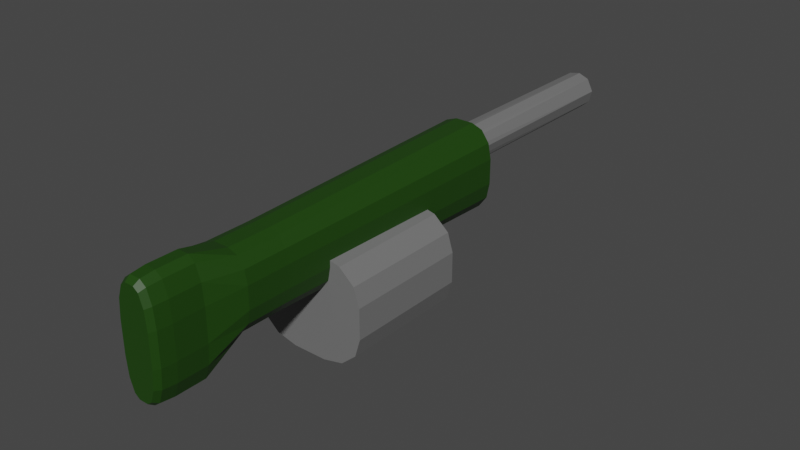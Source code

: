 # Source: LMG.blend  (saved by Blender 3.4.6; exported with 4.5.12 LTS)
import bpy
from mathutils import Matrix  # noqa: F401  (used for matrix-valued properties, if any)

bpy.ops.wm.read_factory_settings(use_empty=True)
scene = bpy.context.scene
scene.name = 'Scene'

# ---- collections
col_collection = bpy.data.collections.new('Collection'); scene.collection.children.link(col_collection)

# ---- materials (node trees are filled in below, after node groups)
mat_lmg_main = bpy.data.materials.new('LMG_main')
mat_lmg_main.use_transparent_shadow = False
mat_lmg_grey = bpy.data.materials.new('LMG_grey')
mat_lmg_grey.use_transparent_shadow = False

# ---- material node trees
mat_lmg_main.use_nodes = True; mat_lmg_main.node_tree.nodes.clear()
_N = mat_lmg_main.node_tree.nodes; _L = mat_lmg_main.node_tree.links
n0 = _N.new('ShaderNodeBsdfPrincipled'); n0.name = 'Principled BSDF'; n0.location = (10, 300)
n0.distribution = 'GGX'
n0.subsurface_method = 'RANDOM_WALK_SKIN'
n0.inputs[0].default_value = (0.01214, 0.05497, 0.001981, 1.0)
n0.inputs[3].default_value = 1.45
n0.inputs[27].default_value = (0.0, 0.0, 0.0, 1.0)
n0.inputs[28].default_value = 1.0
n1 = _N.new('ShaderNodeOutputMaterial'); n1.name = 'Material Output'; n1.location = (300, 300)
_L.new(n0.outputs[0], n1.inputs[0])
n1.is_active_output = True
mat_lmg_grey.use_nodes = True; mat_lmg_grey.node_tree.nodes.clear()
_N = mat_lmg_grey.node_tree.nodes; _L = mat_lmg_grey.node_tree.links
n0 = _N.new('ShaderNodeBsdfPrincipled'); n0.name = 'Principled BSDF'; n0.location = (10, 300)
n0.distribution = 'GGX'
n0.subsurface_method = 'RANDOM_WALK_SKIN'
n0.inputs[0].default_value = (0.1679, 0.1679, 0.1679, 1.0)
n0.inputs[3].default_value = 1.45
n0.inputs[27].default_value = (0.0, 0.0, 0.0, 1.0)
n0.inputs[28].default_value = 1.0
n1 = _N.new('ShaderNodeOutputMaterial'); n1.name = 'Material Output'; n1.location = (300, 300)
_L.new(n0.outputs[0], n1.inputs[0])
n1.is_active_output = True

# ---- world
world_world = bpy.data.worlds.new('World'); scene.world = world_world
world_world.use_nodes = True; world_world.node_tree.nodes.clear()
_N = world_world.node_tree.nodes; _L = world_world.node_tree.links
n0 = _N.new('ShaderNodeOutputWorld'); n0.name = 'World Output'; n0.location = (300, 300)
n1 = _N.new('ShaderNodeBackground'); n1.name = 'Background'; n1.location = (10, 300)
n1.inputs[0].default_value = (0.05088, 0.05088, 0.05088, 1.0)
_L.new(n1.outputs[0], n0.inputs[0])
n0.is_active_output = True
world_world.color = (0.05088, 0.05088, 0.05088)
world_world.use_sun_shadow = False
world_world.sun_shadow_jitter_overblur = 0.0

# ---- meshes
me_lmg_mesh = bpy.data.meshes.new('LMG_mesh')
me_lmg_mesh.from_pydata([(0.09862, 1.001, -13.44), (0.6711, 0.7723, -13.44), (0.1969, 0.99, 13.44), (0.5556, 0.8315, 13.44), (1.014, 0.09991, -13.44), (0.8553, 0.5412, 13.44), (1.012, -0.02517, 13.44), (0.8553, -0.5412, -13.44), (0.4105, -0.9252, -13.44), (0.7879, -0.6466, 13.44), (-0.0809, -1.001, -13.44), (0.1981, -0.9957, 13.44), (-0.5412, -0.8553, -13.44), (-0.4105, -0.9252, 13.44), (-0.8773, -0.4889, -13.44), (-1.012, -0.02518, -13.44), (-0.8989, -0.4805, 13.44), (-1.001, 0.09862, 13.44), (-0.8939, 0.4578, -13.44), (-0.8773, 0.4889, 13.44), (-0.5075, 0.8884, -13.44), (-0.4567, 0.9156, 13.44), (-1.459, -1.52, 13.9), (-0.425, -2.935, 13.9), (-1.32, -2.228, 13.9), (-0.942, -2.746, 13.9), (-0.425, 1.059, 13.9), (-1.459, -0.3566, 13.9), (-0.942, 0.869, 13.9), (-1.32, 0.351, 13.9), (-0.4966, -3.272, -2.548), (-1.705, -1.618, -2.548), (-1.101, -3.05, -2.548), (-1.543, -2.445, -2.548), (-1.705, -0.2586, -2.548), (-0.4966, 1.395, -2.548), (-1.543, 0.5683, -2.548), (-1.101, 1.174, -2.548), (0.425, -2.935, 13.9), (1.459, -1.52, 13.9), (0.942, -2.746, 13.9), (1.32, -2.228, 13.9), (1.459, -0.3566, 13.9), (0.425, 1.059, 13.9), (1.32, 0.351, 13.9), (0.942, 0.869, 13.9), (1.705, -1.618, -2.548), (0.4966, -3.272, -2.548), (1.543, -2.445, -2.548), (1.101, -3.05, -2.548), (0.4966, 1.395, -2.548), (1.705, -0.2586, -2.548), (1.101, 1.174, -2.548), (1.543, 0.5683, -2.548), (-0.3051, -4.479, 15.84), (-0.6763, -4.194, 15.84), (-0.9479, -3.413, 15.84), (-1.047, -2.347, 15.84), (-0.6763, 1.253, 15.84), (-0.3051, 1.539, 15.84), (-0.9479, 0.4724, 15.84), (-1.047, -0.5938, 15.84), (0.6763, -4.194, 15.84), (0.3051, -4.479, 15.84), (0.9479, -3.413, 15.84), (1.047, -2.347, 15.84), (0.3051, 1.539, 15.84), (0.6763, 1.253, 15.84), (0.9479, 0.4724, 15.84), (1.047, -0.5938, 15.84), (-0.425, -2.935, 11.57), (-0.942, -2.746, 11.57), (-1.32, -2.228, 11.57), (-1.459, -1.52, 11.57), (-0.425, 1.059, 11.57), (-0.942, 0.869, 11.57), (-1.32, 0.351, 11.57), (-1.459, -0.3566, 11.57), (0.425, -2.935, 11.57), (0.942, -2.746, 11.57), (1.32, -2.228, 11.57), (1.459, -1.52, 11.57), (0.425, 1.059, 11.57), (0.942, 0.869, 11.57), (1.32, 0.351, 11.57), (1.459, -0.3566, 11.57), (-0.3051, -4.479, 17.47), (-0.2486, -4.184, 18.52), (-0.2886, -4.393, 18.21), (-0.5109, -3.982, 18.52), (-0.6763, -4.194, 17.47), (-0.6278, -4.132, 18.21), (-0.7383, -3.329, 18.52), (-0.9479, -3.413, 17.47), (-0.8866, -3.388, 18.21), (-0.8317, -2.328, 18.52), (-1.047, -2.347, 17.47), (-0.9842, -2.341, 18.21), (-0.6763, 1.253, 17.47), (-0.5109, 1.041, 18.52), (-0.6278, 1.191, 18.21), (-0.2486, 1.243, 18.52), (-0.3051, 1.539, 17.47), (-0.2886, 1.452, 18.21), (-0.9479, 0.4724, 17.47), (-0.7383, 0.3881, 18.52), (-0.8866, 0.4477, 18.21), (-1.047, -0.5938, 17.47), (-0.8317, -0.6126, 18.52), (-0.9842, -0.5993, 18.21), (0.6763, -4.194, 17.47), (0.5109, -3.982, 18.52), (0.6278, -4.132, 18.21), (0.2486, -4.184, 18.52), (0.3051, -4.479, 17.47), (0.2886, -4.393, 18.21), (0.9479, -3.413, 17.47), (0.7383, -3.329, 18.52), (0.8866, -3.388, 18.21), (1.047, -2.347, 17.47), (0.8317, -2.328, 18.52), (0.9842, -2.341, 18.21), (0.3051, 1.539, 17.47), (0.2486, 1.243, 18.52), (0.2886, 1.452, 18.21), (0.5109, 1.041, 18.52), (0.6763, 1.253, 17.47), (0.6278, 1.191, 18.21), (0.7383, 0.3881, 18.52), (0.9479, 0.4724, 17.47), (0.8866, 0.4477, 18.21), (0.8317, -0.6126, 18.52), (1.047, -0.5938, 17.47), (0.9842, -0.5993, 18.21), (-3.173, -4.652, 9.124), (-0.9243, -6.621, 9.124), (-2.872, -5.636, 9.124), (-2.049, -6.357, 9.124), (-0.9243, -1.063, 9.124), (-3.173, -3.032, 9.124), (-2.049, -1.327, 9.124), (-2.872, -2.047, 9.124), (-0.9243, -6.621, 2.426), (-3.173, -4.652, 2.426), (-2.049, -6.357, 2.426), (-2.872, -5.636, 2.426), (-3.173, -3.032, 2.426), (-0.9243, -1.063, 2.426), (-2.872, -2.047, 2.426), (-2.049, -1.327, 2.426), (0.9243, -6.621, 9.124), (3.173, -4.652, 9.124), (2.049, -6.357, 9.124), (2.872, -5.636, 9.124), (3.173, -3.032, 9.124), (0.9243, -1.063, 9.124), (2.872, -2.047, 9.124), (2.049, -1.327, 9.124), (3.173, -4.652, 2.426), (0.9243, -6.621, 2.426), (2.872, -5.636, 2.426), (2.049, -6.357, 2.426), (0.9243, -1.063, 2.426), (3.173, -3.032, 2.426), (2.049, -1.327, 2.426), (2.872, -2.047, 2.426)], [], [(0, 2, 1), (7, 4, 6, 9), (1, 5, 4), (9, 8, 7), (11, 10, 8), (13, 12, 10), (16, 14, 12), (16, 15, 14), (1, 2, 3), (3, 5, 1), (5, 6, 4), (18, 15, 17, 19), (8, 9, 11), (11, 13, 10), (13, 16, 12), (15, 16, 17), (20, 18, 19, 21), (0, 20, 21, 2), (13, 11, 9, 6, 5, 3, 2, 21, 19, 17, 16), (20, 0, 1, 4, 7, 8, 10, 12, 14, 15, 18), (42, 44, 68, 69), (81, 85, 42, 39), (82, 74, 26, 43), (73, 77, 34, 31), (30, 32, 33, 31, 34, 36, 37, 35, 50, 52, 53, 51, 46, 48, 49, 47), (70, 23, 25, 71), (71, 25, 24, 72), (72, 24, 22, 73), (74, 35, 37, 75), (75, 37, 36, 76), (76, 36, 34, 77), (78, 47, 49, 79), (79, 49, 48, 80), (80, 48, 46, 81), (82, 43, 45, 83), (83, 45, 44, 84), (84, 44, 42, 85), (70, 78, 38, 23), (56, 55, 90, 93), (40, 41, 64, 62), (25, 23, 54, 55), (29, 27, 61, 60), (45, 43, 66, 67), (26, 28, 58, 59), (23, 38, 63, 54), (41, 39, 65, 64), (27, 22, 57, 61), (24, 25, 55, 56), (38, 40, 62, 63), (44, 45, 67, 68), (28, 29, 60, 58), (39, 42, 69, 65), (43, 26, 59, 66), (22, 24, 56, 57), (54, 63, 114, 86), (63, 62, 110, 114), (59, 58, 98, 102), (62, 64, 116, 110), (67, 66, 122, 126), (64, 65, 119, 116), (113, 111, 117, 120, 131, 128, 125, 123, 101, 99, 105, 108, 95, 92, 89, 87), (60, 61, 107, 104), (65, 69, 132, 119), (57, 56, 93, 96), (68, 67, 126, 129), (61, 57, 96, 107), (69, 68, 129, 132), (58, 60, 104, 98), (66, 59, 102, 122), (30, 47, 78, 70), (53, 84, 85, 51), (52, 83, 84, 53), (50, 82, 83, 52), (41, 80, 81, 39), (40, 79, 80, 41), (38, 78, 79, 40), (29, 76, 77, 27), (28, 75, 76, 29), (26, 74, 75, 28), (33, 72, 73, 31), (32, 71, 72, 33), (30, 70, 71, 32), (22, 27, 77, 73), (50, 35, 74, 82), (46, 51, 85, 81), (87, 89, 91, 88), (88, 91, 90, 86), (89, 92, 94, 91), (91, 94, 93, 90), (92, 95, 97, 94), (94, 97, 96, 93), (99, 101, 103, 100), (100, 103, 102, 98), (105, 99, 100, 106), (106, 100, 98, 104), (108, 105, 106, 109), (109, 106, 104, 107), (111, 113, 115, 112), (112, 115, 114, 110), (117, 111, 112, 118), (118, 112, 110, 116), (120, 117, 118, 121), (121, 118, 116, 119), (123, 125, 127, 124), (124, 127, 126, 122), (125, 128, 130, 127), (127, 130, 129, 126), (128, 131, 133, 130), (130, 133, 132, 129), (113, 87, 88, 115), (115, 88, 86, 114), (95, 108, 109, 97), (97, 109, 107, 96), (119, 132, 133, 121), (121, 133, 131, 120), (122, 102, 103, 124), (124, 103, 101, 123), (55, 54, 86, 90), (150, 152, 153, 151, 154, 156, 157, 155, 138, 140, 141, 139, 134, 136, 137, 135), (158, 163, 154, 151), (162, 147, 138, 155), (134, 139, 146, 143), (142, 144, 145, 143, 146, 148, 149, 147, 162, 164, 165, 163, 158, 160, 161, 159), (142, 135, 137, 144), (144, 137, 136, 145), (145, 136, 134, 143), (138, 147, 149, 140), (140, 149, 148, 141), (141, 148, 146, 139), (150, 159, 161, 152), (152, 161, 160, 153), (153, 160, 158, 151), (162, 155, 157, 164), (164, 157, 156, 165), (165, 156, 154, 163), (142, 159, 150, 135)])
me_lmg_mesh.polygons.foreach_set('material_index', [1, 1, 1, 1, 1, 1, 1, 1, 1, 1, 1, 1, 1, 1, 1, 1, 1, 1, 1, 1, 0, 0, 0, 0, 0, 0, 0, 0, 0, 0, 0, 0, 0, 0, 0, 0, 0, 0, 0, 0, 0, 0, 0, 0, 0, 0, 0, 0, 0, 0, 0, 0, 0, 0, 0, 0, 0, 0, 0, 0, 0, 0, 0, 0, 0, 0, 0, 0, 0, 0, 0, 0, 0, 0, 0, 0, 0, 0, 0, 0, 0, 0, 0, 0, 0, 0, 0, 0, 0, 0, 0, 0, 0, 0, 0, 0, 0, 0, 0, 0, 0, 0, 0, 0, 0, 0, 0, 0, 0, 0, 0, 0, 0, 0, 0, 0, 0, 0, 1, 1, 1, 1, 1, 1, 1, 1, 1, 1, 1, 1, 1, 1, 1, 1, 1, 1])
_uv = me_lmg_mesh.uv_layers.new(name='UVMap')
_uv.uv.foreach_set('vector', [0.9844, 0.5, 0.9687, 1.0, 0.886, 0.5, 0.6602, 0.5, 0.7656, 0.5, 0.7461, 1.0, 0.6406, 1.0, 0.886, 0.5, 0.8398, 1.0, 0.7656, 0.5, 0.6406, 1.0, 0.5664, 0.5, 0.6602, 0.5, 0.5314, 1.0, 0.4872, 0.5, 0.5664, 0.5, 0.4336, 1.0, 0.4102, 0.5, 0.4872, 0.5, 0.3281, 1.0, 0.3309, 0.5, 0.4102, 0.5, 0.3281, 1.0, 0.2539, 0.5, 0.3309, 0.5, 0.886, 0.5, 0.9687, 1.0, 0.9062, 1.0, 0.9062, 1.0, 0.8398, 1.0, 0.886, 0.5, 0.8398, 1.0, 0.7461, 1.0, 0.7656, 0.5, 0.1747, 0.5, 0.2539, 0.5, 0.2344, 1.0, 0.1691, 1.0, 0.5664, 0.5, 0.6406, 1.0, 0.5314, 1.0, 0.5314, 1.0, 0.4336, 1.0, 0.4872, 0.5, 0.4336, 1.0, 0.3281, 1.0, 0.4102, 0.5, 0.2539, 0.5, 0.3281, 1.0, 0.2344, 1.0, 0.08267, 0.5, 0.1747, 0.5, 0.1691, 1.0, 0.07358, 1.0, 0.0, 0.5, 0.08267, 0.5, 0.07358, 1.0, 0.0, 1.0, 0.1539, 0.03321, 0.2964, 0.01766, 0.4314, 0.1012, 0.4871, 0.2442, 0.4501, 0.3767, 0.3833, 0.4496, 0.2963, 0.4824, 0.1455, 0.4597, 0.04135, 0.3663, 0.01231, 0.2734, 0.04305, 0.1393, 0.6337, 0.4534, 0.7734, 0.4877, 0.9039, 0.4267, 0.9836, 0.273, 0.9504, 0.1231, 0.846, 0.03353, 0.7308, 0.01189, 0.6231, 0.04963, 0.5414, 0.1337, 0.5133, 0.2441, 0.5374, 0.3589, 0.5364, 0.75, 0.5807, 0.75, 0.5807, 0.75, 0.5364, 0.75, 0.4636, 0.7091, 0.5364, 0.7091, 0.5364, 0.75, 0.4636, 0.75, 0.7136, 0.7091, 0.7864, 0.7091, 0.7864, 0.75, 0.7136, 0.75, 0.4636, 0.04088, 0.5364, 0.04088, 0.5364, 0.25, 0.4636, 0.25, 0.375, 0.3386, 0.3869, 0.2943, 0.4193, 0.2619, 0.4636, 0.25, 0.5364, 0.25, 0.5807, 0.2619, 0.6131, 0.2943, 0.625, 0.3386, 0.625, 0.4114, 0.6131, 0.4557, 0.5807, 0.4881, 0.5364, 0.5, 0.4636, 0.5, 0.4193, 0.4881, 0.3869, 0.4557, 0.375, 0.4114, 0.2136, 0.7091, 0.2136, 0.75, 0.1693, 0.75, 0.1693, 0.7091, 0.1693, 0.7091, 0.1693, 0.75, 0.125, 0.75, 0.125, 0.7091, 0.375, 0.04088, 0.375, 0.0, 0.4636, 0.0, 0.4636, 0.04088, 0.7864, 0.7091, 0.7864, 0.5, 0.875, 0.5, 0.875, 0.7091, 0.625, 0.04088, 0.625, 0.25, 0.5807, 0.25, 0.5807, 0.04088, 0.5807, 0.04088, 0.5807, 0.25, 0.5364, 0.25, 0.5364, 0.04088, 0.2864, 0.7091, 0.2864, 0.5, 0.3307, 0.5, 0.3307, 0.7091, 0.3307, 0.7091, 0.3307, 0.5, 0.4193, 0.5, 0.4193, 0.7091, 0.4193, 0.7091, 0.4193, 0.5, 0.4636, 0.5, 0.4636, 0.7091, 0.7136, 0.7091, 0.7136, 0.75, 0.6693, 0.75, 0.6693, 0.7091, 0.6693, 0.7091, 0.6693, 0.75, 0.5807, 0.75, 0.5807, 0.7091, 0.5807, 0.7091, 0.5807, 0.75, 0.5364, 0.75, 0.5364, 0.7091, 0.2136, 0.7091, 0.2864, 0.7091, 0.2864, 0.75, 0.2136, 0.75, 0.125, 0.75, 0.1693, 0.75, 0.1693, 0.75, 0.125, 0.75, 0.3307, 0.75, 0.4193, 0.75, 0.4193, 0.75, 0.3307, 0.75, 0.1693, 0.75, 0.2136, 0.75, 0.2136, 0.75, 0.1693, 0.75, 0.5807, 0.0, 0.5364, 0.0, 0.5364, 0.0, 0.5807, 0.0, 0.6693, 0.75, 0.7136, 0.75, 0.7136, 0.75, 0.6693, 0.75, 0.7864, 0.75, 0.875, 0.75, 0.875, 0.75, 0.7864, 0.75, 0.2136, 0.75, 0.2864, 0.75, 0.2864, 0.75, 0.2136, 0.75, 0.4193, 0.75, 0.4636, 0.75, 0.4636, 0.75, 0.4193, 0.75, 0.5364, 0.0, 0.4636, 0.0, 0.4636, 0.0, 0.5364, 0.0, 0.125, 0.75, 0.1693, 0.75, 0.1693, 0.75, 0.125, 0.75, 0.2864, 0.75, 0.3307, 0.75, 0.3307, 0.75, 0.2864, 0.75, 0.5807, 0.75, 0.6693, 0.75, 0.6693, 0.75, 0.5807, 0.75, 0.625, 0.0, 0.5807, 0.0, 0.5807, 0.0, 0.625, 0.0, 0.4636, 0.75, 0.5364, 0.75, 0.5364, 0.75, 0.4636, 0.75, 0.7136, 0.75, 0.7864, 0.75, 0.7864, 0.75, 0.7136, 0.75, 0.4636, 0.0, 0.375, 0.0, 0.375, 0.0, 0.4636, 0.0, 0.2136, 0.75, 0.2864, 0.75, 0.2864, 0.75, 0.2136, 0.75, 0.2864, 0.75, 0.3307, 0.75, 0.3307, 0.75, 0.2864, 0.75, 0.7864, 0.75, 0.875, 0.75, 0.875, 0.75, 0.7864, 0.75, 0.3307, 0.75, 0.4193, 0.75, 0.4193, 0.75, 0.3307, 0.75, 0.6693, 0.75, 0.7136, 0.75, 0.7136, 0.75, 0.6693, 0.75, 0.4193, 0.75, 0.4636, 0.75, 0.4636, 0.75, 0.4193, 0.75, 0.3873, 0.8453, 0.3957, 0.814, 0.4228, 0.7869, 0.4644, 0.7757, 0.5356, 0.7757, 0.5772, 0.7869, 0.6043, 0.814, 0.6127, 0.8453, 0.6127, 0.9047, 0.6043, 0.936, 0.5772, 0.9631, 0.5356, 0.9743, 0.4644, 0.9743, 0.4228, 0.9631, 0.3957, 0.936, 0.3873, 0.9047, 0.5807, 0.0, 0.5364, 0.0, 0.5364, 0.0, 0.5807, 0.0, 0.4636, 0.75, 0.5364, 0.75, 0.5364, 0.75, 0.4636, 0.75, 0.4636, 0.0, 0.375, 0.0, 0.375, 0.0, 0.4636, 0.0, 0.5807, 0.75, 0.6693, 0.75, 0.6693, 0.75, 0.5807, 0.75, 0.5364, 0.0, 0.4636, 0.0, 0.4636, 0.0, 0.5364, 0.0, 0.5364, 0.75, 0.5807, 0.75, 0.5807, 0.75, 0.5364, 0.75, 0.625, 0.0, 0.5807, 0.0, 0.5807, 0.0, 0.625, 0.0, 0.7136, 0.75, 0.7864, 0.75, 0.7864, 0.75, 0.7136, 0.75, 0.2136, 0.5, 0.2864, 0.5, 0.2864, 0.7091, 0.2136, 0.7091, 0.5807, 0.5, 0.5807, 0.7091, 0.5364, 0.7091, 0.5364, 0.5, 0.6693, 0.5, 0.6693, 0.7091, 0.5807, 0.7091, 0.5807, 0.5, 0.7136, 0.5, 0.7136, 0.7091, 0.6693, 0.7091, 0.6693, 0.5, 0.4193, 0.75, 0.4193, 0.7091, 0.4636, 0.7091, 0.4636, 0.75, 0.3307, 0.75, 0.3307, 0.7091, 0.4193, 0.7091, 0.4193, 0.75, 0.2864, 0.75, 0.2864, 0.7091, 0.3307, 0.7091, 0.3307, 0.75, 0.5807, 0.0, 0.5807, 0.04088, 0.5364, 0.04088, 0.5364, 0.0, 0.625, 0.0, 0.625, 0.04088, 0.5807, 0.04088, 0.5807, 0.0, 0.7864, 0.75, 0.7864, 0.7091, 0.875, 0.7091, 0.875, 0.75, 0.375, 0.25, 0.375, 0.04088, 0.4636, 0.04088, 0.4636, 0.25, 0.1693, 0.5, 0.1693, 0.7091, 0.125, 0.7091, 0.125, 0.5, 0.2136, 0.5, 0.2136, 0.7091, 0.1693, 0.7091, 0.1693, 0.5, 0.4636, 0.0, 0.5364, 0.0, 0.5364, 0.04088, 0.4636, 0.04088, 0.7136, 0.5, 0.7864, 0.5, 0.7864, 0.7091, 0.7136, 0.7091, 0.4636, 0.5, 0.5364, 0.5, 0.5364, 0.7091, 0.4636, 0.7091, 0.3873, 0.9047, 0.3957, 0.936, 0.3863, 0.9536, 0.3755, 0.9131, 0.2119, 0.75, 0.1714, 0.75, 0.1693, 0.75, 0.2136, 0.75, 0.3957, 0.936, 0.4228, 0.9631, 0.4188, 0.9876, 0.3879, 0.9567, 0.1679, 0.75, 0.1257, 0.75, 0.125, 0.75, 0.1693, 0.75, 0.4228, 0.9631, 0.4644, 0.9743, 0.4634, 0.9999, 0.4199, 0.9883, 0.3761, 0.0, 0.4631, 0.0, 0.4636, 0.0, 0.375, 0.0, 0.6043, 0.936, 0.6127, 0.9047, 0.6245, 0.9131, 0.6137, 0.9536, 0.8708, 0.75, 0.7899, 0.75, 0.7864, 0.75, 0.875, 0.75, 0.5772, 0.9631, 0.6043, 0.936, 0.6121, 0.9567, 0.5812, 0.9876, 0.5814, 0.0, 0.6236, 0.0, 0.625, 0.0, 0.5807, 0.0, 0.5356, 0.9743, 0.5772, 0.9631, 0.5801, 0.9883, 0.5366, 0.9999, 0.5366, 0.0, 0.5801, 0.0, 0.5807, 0.0, 0.5364, 0.0, 0.3957, 0.814, 0.3873, 0.8453, 0.3755, 0.8369, 0.3863, 0.7964, 0.3286, 0.75, 0.2881, 0.75, 0.2864, 0.75, 0.3307, 0.75, 0.4228, 0.7869, 0.3957, 0.814, 0.3879, 0.7933, 0.4188, 0.7624, 0.4179, 0.75, 0.3335, 0.75, 0.3307, 0.75, 0.4193, 0.75, 0.4644, 0.7757, 0.4228, 0.7869, 0.4199, 0.7617, 0.4634, 0.7501, 0.4634, 0.75, 0.4199, 0.75, 0.4193, 0.75, 0.4636, 0.75, 0.6127, 0.8453, 0.6043, 0.814, 0.6137, 0.7964, 0.6245, 0.8369, 0.7119, 0.75, 0.6714, 0.75, 0.6693, 0.75, 0.7136, 0.75, 0.6043, 0.814, 0.5772, 0.7869, 0.5812, 0.7624, 0.6121, 0.7933, 0.6665, 0.75, 0.5821, 0.75, 0.5807, 0.75, 0.6693, 0.75, 0.5772, 0.7869, 0.5356, 0.7757, 0.5366, 0.7501, 0.5801, 0.7617, 0.5801, 0.75, 0.5366, 0.75, 0.5364, 0.75, 0.5807, 0.75, 0.3873, 0.8453, 0.3873, 0.9047, 0.375, 0.9094, 0.375, 0.8406, 0.2844, 0.75, 0.2156, 0.75, 0.2136, 0.75, 0.2864, 0.75, 0.4644, 0.9743, 0.5356, 0.9743, 0.5362, 1.0, 0.4638, 1.0, 0.4638, 0.0, 0.5362, 0.0, 0.5364, 0.0, 0.4636, 0.0, 0.4636, 0.75, 0.5364, 0.75, 0.5362, 0.75, 0.4638, 0.75, 0.4638, 0.75, 0.5362, 0.75, 0.5356, 0.7757, 0.4644, 0.7757, 0.7136, 0.75, 0.7864, 0.75, 0.7844, 0.75, 0.7156, 0.75, 0.625, 0.8406, 0.625, 0.9094, 0.6127, 0.9047, 0.6127, 0.8453, 0.1693, 0.75, 0.2136, 0.75, 0.2136, 0.75, 0.1693, 0.75, 0.375, 0.8386, 0.3869, 0.7943, 0.4193, 0.7619, 0.4636, 0.75, 0.5364, 0.75, 0.5807, 0.7619, 0.6131, 0.7943, 0.625, 0.8386, 0.625, 0.9114, 0.6131, 0.9557, 0.5807, 0.9881, 0.5364, 1.0, 0.4636, 1.0, 0.4193, 0.9881, 0.3869, 0.9557, 0.375, 0.9114, 0.4636, 0.5, 0.5364, 0.5, 0.5364, 0.75, 0.4636, 0.75, 0.7136, 0.5, 0.7864, 0.5, 0.7864, 0.75, 0.7136, 0.75, 0.4636, 0.0, 0.5364, 0.0, 0.5364, 0.25, 0.4636, 0.25, 0.375, 0.3386, 0.3869, 0.2943, 0.4193, 0.2619, 0.4636, 0.25, 0.5364, 0.25, 0.5807, 0.2619, 0.6131, 0.2943, 0.625, 0.3386, 0.625, 0.4114, 0.6131, 0.4557, 0.5807, 0.4881, 0.5364, 0.5, 0.4636, 0.5, 0.4193, 0.4881, 0.3869, 0.4557, 0.375, 0.4114, 0.2136, 0.5, 0.2136, 0.75, 0.1693, 0.75, 0.1693, 0.5, 0.1693, 0.5, 0.1693, 0.75, 0.125, 0.75, 0.125, 0.5, 0.375, 0.25, 0.375, 0.0, 0.4636, 0.0, 0.4636, 0.25, 0.7864, 0.75, 0.7864, 0.5, 0.875, 0.5, 0.875, 0.75, 0.625, 0.0, 0.625, 0.25, 0.5807, 0.25, 0.5807, 0.0, 0.5807, 0.0, 0.5807, 0.25, 0.5364, 0.25, 0.5364, 0.0, 0.2864, 0.75, 0.2864, 0.5, 0.3307, 0.5, 0.3307, 0.75, 0.3307, 0.75, 0.3307, 0.5, 0.4193, 0.5, 0.4193, 0.75, 0.4193, 0.75, 0.4193, 0.5, 0.4636, 0.5, 0.4636, 0.75, 0.7136, 0.5, 0.7136, 0.75, 0.6693, 0.75, 0.6693, 0.5, 0.6693, 0.5, 0.6693, 0.75, 0.5807, 0.75, 0.5807, 0.5, 0.5807, 0.5, 0.5807, 0.75, 0.5364, 0.75, 0.5364, 0.5, 0.2136, 0.5, 0.2864, 0.5, 0.2864, 0.75, 0.2136, 0.75])
me_lmg_mesh.materials.append(mat_lmg_main)
me_lmg_mesh.materials.append(mat_lmg_grey)
me_lmg_mesh.update()

# ---- objects
ob_lmg = bpy.data.objects.new('LMG', me_lmg_mesh)

# ---- transforms, parenting, visibility, modifiers, constraints
ob_lmg.location = (0.0, 0.0, 0.0)
ob_lmg.rotation_euler = (1.571, -0.0, 0.0)
ob_lmg.scale = (0.2894, 0.2894, 0.2894)

# ---- collection membership
col_collection.objects.link(ob_lmg)

# ---- scene / render settings (as saved in the file)
scene.frame_start = 1; scene.frame_end = 250; scene.frame_set(1)
scene.render.engine = 'BLENDER_EEVEE_NEXT'
scene.cycles.sampling_pattern = 'TABULATED_SOBOL'
scene.cycles.use_light_tree = False
scene.view_settings.view_transform = 'Filmic'
bpy.context.view_layer.update()

# ---- added for rendering (the .blend has no active camera and no usable light): camera, sun
cam_auto = bpy.data.cameras.new('AutoCamera')
cam_auto.lens = 50.0
cam_auto.sensor_width = 36.0
cam_auto.clip_end = 1000.0
ob_auto_camera = bpy.data.objects.new('AutoCamera', cam_auto)
scene.collection.objects.link(ob_auto_camera)
ob_auto_camera.location = (8.99377, -11.5273, 6.45959)
ob_auto_camera.rotation_euler = (1.09748, -7.21219e-08, 0.694738)
scene.camera = ob_auto_camera
light_auto_sun = bpy.data.lights.new('AutoSun', 'SUN')
light_auto_sun.energy = 3.0
light_auto_sun.angle = 0.0523599
ob_auto_sun = bpy.data.objects.new('AutoSun', light_auto_sun)
scene.collection.objects.link(ob_auto_sun)
ob_auto_sun.rotation_euler = (0.872665, 0.174533, 0.523599)
bpy.context.view_layer.update()

